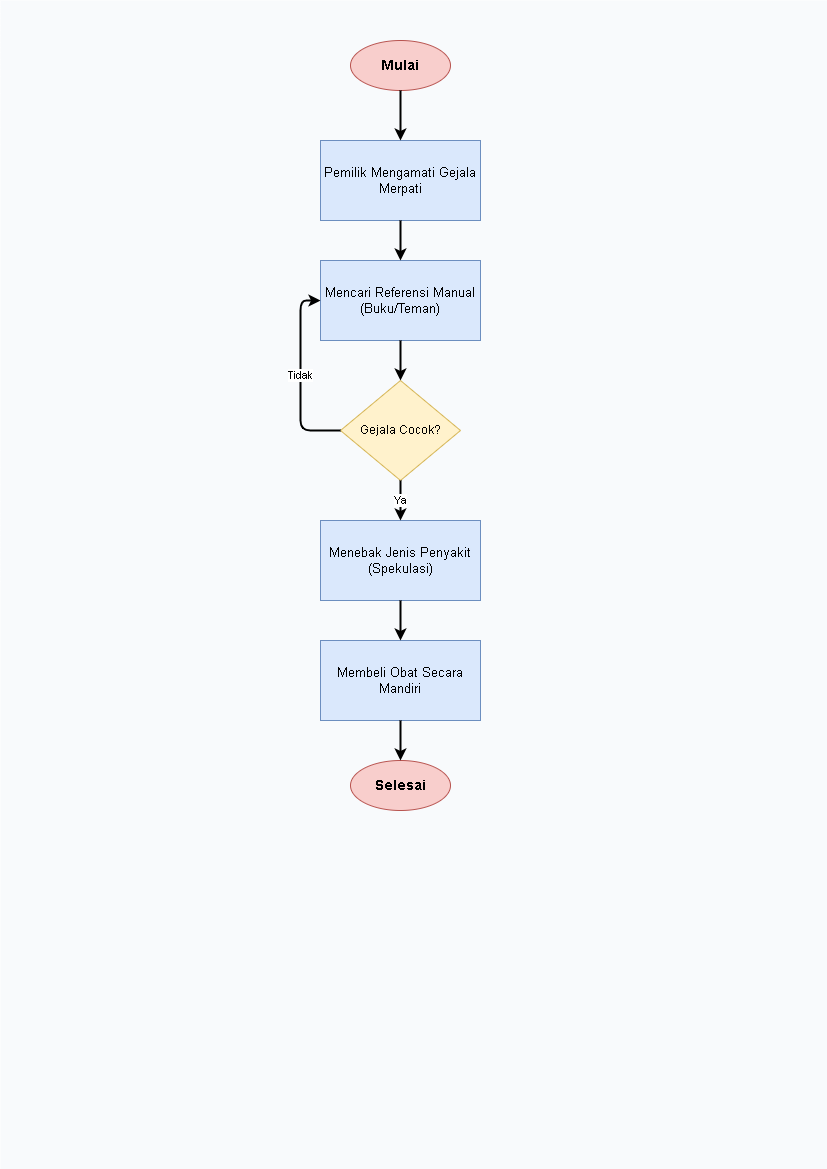

The diagram above was exported from draw.io. Its source (the exported page's mxGraphModel, read from the mxfile embedded in the PNG):
<mxGraphModel dx="620" dy="563" grid="1" gridSize="10" guides="1" tooltips="1" connect="1" arrows="1" fold="1" page="1" pageScale="1" pageWidth="827" pageHeight="1169" math="0" shadow="0">
  <root>
    <mxCell id="0" />
    <mxCell id="1" parent="0" />
    <mxCell id="bg" value="" style="rounded=0;whiteSpace=wrap;html=1;fillColor=#f8fafc;strokeColor=none;" parent="1" vertex="1">
      <mxGeometry width="827" height="1169" as="geometry" />
    </mxCell>
    <mxCell id="12" value="Mulai" style="ellipse;whiteSpace=wrap;html=1;fillColor=#f8cecc;strokeColor=#b85450;fontStyle=1;fontSize=14;" parent="1" vertex="1">
      <mxGeometry x="350" y="40" width="100" height="50" as="geometry" />
    </mxCell>
    <mxCell id="13" value="Pemilik Mengamati Gejala Merpati" style="rounded=0;whiteSpace=wrap;html=1;fillColor=#dae8fc;strokeColor=#6c8ebf;fontSize=13;" parent="1" vertex="1">
      <mxGeometry x="320" y="140" width="160" height="80" as="geometry" />
    </mxCell>
    <mxCell id="14" value="Mencari Referensi Manual (Buku/Teman)" style="rounded=0;whiteSpace=wrap;html=1;fillColor=#dae8fc;strokeColor=#6c8ebf;fontSize=13;" parent="1" vertex="1">
      <mxGeometry x="320" y="260" width="160" height="80" as="geometry" />
    </mxCell>
    <mxCell id="15" value="Gejala Cocok?" style="rhombus;whiteSpace=wrap;html=1;fillColor=#fff2cc;strokeColor=#d6b656;fontSize=12;" parent="1" vertex="1">
      <mxGeometry x="340" y="380" width="120" height="100" as="geometry" />
    </mxCell>
    <mxCell id="16" value="Menebak Jenis Penyakit (Spekulasi)" style="rounded=0;whiteSpace=wrap;html=1;fillColor=#dae8fc;strokeColor=#6c8ebf;fontSize=13;" parent="1" vertex="1">
      <mxGeometry x="320" y="520" width="160" height="80" as="geometry" />
    </mxCell>
    <mxCell id="17" value="Membeli Obat Secara Mandiri" style="rounded=0;whiteSpace=wrap;html=1;fillColor=#dae8fc;strokeColor=#6c8ebf;fontSize=13;" parent="1" vertex="1">
      <mxGeometry x="320" y="640" width="160" height="80" as="geometry" />
    </mxCell>
    <mxCell id="18" value="Selesai" style="ellipse;whiteSpace=wrap;html=1;fillColor=#f8cecc;strokeColor=#b85450;fontStyle=1;fontSize=14;" parent="1" vertex="1">
      <mxGeometry x="350" y="760" width="100" height="50" as="geometry" />
    </mxCell>
    <mxCell id="509" value="" style="edgeStyle=orthogonalEdgeStyle;rounded=1;orthogonalLoop=1;jettySize=auto;html=1;strokeWidth=2;fontSize=11;" parent="1" source="12" target="13" edge="1">
      <mxGeometry relative="1" as="geometry" />
    </mxCell>
    <mxCell id="510" value="" style="edgeStyle=orthogonalEdgeStyle;rounded=1;orthogonalLoop=1;jettySize=auto;html=1;strokeWidth=2;fontSize=11;" parent="1" source="13" target="14" edge="1">
      <mxGeometry relative="1" as="geometry" />
    </mxCell>
    <mxCell id="511" value="" style="edgeStyle=orthogonalEdgeStyle;rounded=1;orthogonalLoop=1;jettySize=auto;html=1;strokeWidth=2;fontSize=11;" parent="1" source="14" target="15" edge="1">
      <mxGeometry relative="1" as="geometry" />
    </mxCell>
    <mxCell id="512" value="Ya" style="edgeStyle=orthogonalEdgeStyle;rounded=1;orthogonalLoop=1;jettySize=auto;html=1;strokeWidth=2;fontSize=11;" parent="1" source="15" target="16" edge="1">
      <mxGeometry relative="1" as="geometry" />
    </mxCell>
    <mxCell id="513" value="Tidak" style="edgeStyle=orthogonalEdgeStyle;rounded=1;orthogonalLoop=1;jettySize=auto;html=1;strokeWidth=2;fontSize=11;exitX=0;exitY=0.5;exitDx=0;exitDy=0;entryX=0;entryY=0.5;entryDx=0;entryDy=0;" parent="1" source="15" target="14" edge="1">
      <mxGeometry relative="1" as="geometry" />
    </mxCell>
    <mxCell id="514" value="" style="edgeStyle=orthogonalEdgeStyle;rounded=1;orthogonalLoop=1;jettySize=auto;html=1;strokeWidth=2;fontSize=11;" parent="1" source="16" target="17" edge="1">
      <mxGeometry relative="1" as="geometry" />
    </mxCell>
    <mxCell id="515" value="" style="edgeStyle=orthogonalEdgeStyle;rounded=1;orthogonalLoop=1;jettySize=auto;html=1;strokeWidth=2;fontSize=11;" parent="1" source="17" target="18" edge="1">
      <mxGeometry relative="1" as="geometry" />
    </mxCell>
  </root>
</mxGraphModel>